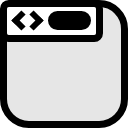

The diagram above was exported from draw.io. Its source (the exported page's mxGraphModel, read from the mxfile embedded in the PNG):
<mxGraphModel dx="943" dy="446" grid="1" gridSize="10" guides="1" tooltips="1" connect="1" arrows="1" fold="1" page="1" pageScale="1" pageWidth="827" pageHeight="1169" math="0" shadow="0">
  <root>
    <mxCell id="0" />
    <mxCell id="1" parent="0" />
    <mxCell id="12" value="" style="rounded=1;whiteSpace=wrap;html=1;fontSize=116;strokeWidth=7;fillStyle=solid;gradientColor=none;gradientDirection=radial;fillColor=#E6E6E6;strokeColor=default;arcSize=21;" parent="1" vertex="1">
      <mxGeometry x="3" y="3" width="121" height="121" as="geometry" />
    </mxCell>
    <mxCell id="2" value="" style="rounded=1;whiteSpace=wrap;html=1;strokeWidth=7;" parent="1" vertex="1">
      <mxGeometry x="3" y="3" width="96" height="35" as="geometry" />
    </mxCell>
    <mxCell id="6" value="" style="endArrow=none;html=1;strokeWidth=6;exitX=0;exitY=0.25;exitDx=0;exitDy=0;" parent="1" edge="1">
      <mxGeometry width="50" height="50" relative="1" as="geometry">
        <mxPoint x="13" y="22" as="sourcePoint" />
        <mxPoint x="23" y="12" as="targetPoint" />
      </mxGeometry>
    </mxCell>
    <mxCell id="7" value="" style="endArrow=none;html=1;strokeWidth=6;" parent="1" edge="1">
      <mxGeometry width="50" height="50" relative="1" as="geometry">
        <mxPoint x="13" y="18" as="sourcePoint" />
        <mxPoint x="23" y="28" as="targetPoint" />
      </mxGeometry>
    </mxCell>
    <mxCell id="8" value="" style="endArrow=none;html=1;strokeWidth=6;" parent="1" edge="1">
      <mxGeometry width="50" height="50" relative="1" as="geometry">
        <mxPoint x="41" y="22" as="sourcePoint" />
        <mxPoint x="31" y="12" as="targetPoint" />
      </mxGeometry>
    </mxCell>
    <mxCell id="9" value="" style="endArrow=none;html=1;strokeWidth=6;" parent="1" edge="1">
      <mxGeometry width="50" height="50" relative="1" as="geometry">
        <mxPoint x="41" y="18" as="sourcePoint" />
        <mxPoint x="31" y="28" as="targetPoint" />
      </mxGeometry>
    </mxCell>
    <mxCell id="11" value="" style="rounded=1;whiteSpace=wrap;html=1;strokeWidth=7;fillColor=#000000;arcSize=50;" parent="1" vertex="1">
      <mxGeometry x="51" y="14" width="36" height="12" as="geometry" />
    </mxCell>
  </root>
</mxGraphModel>